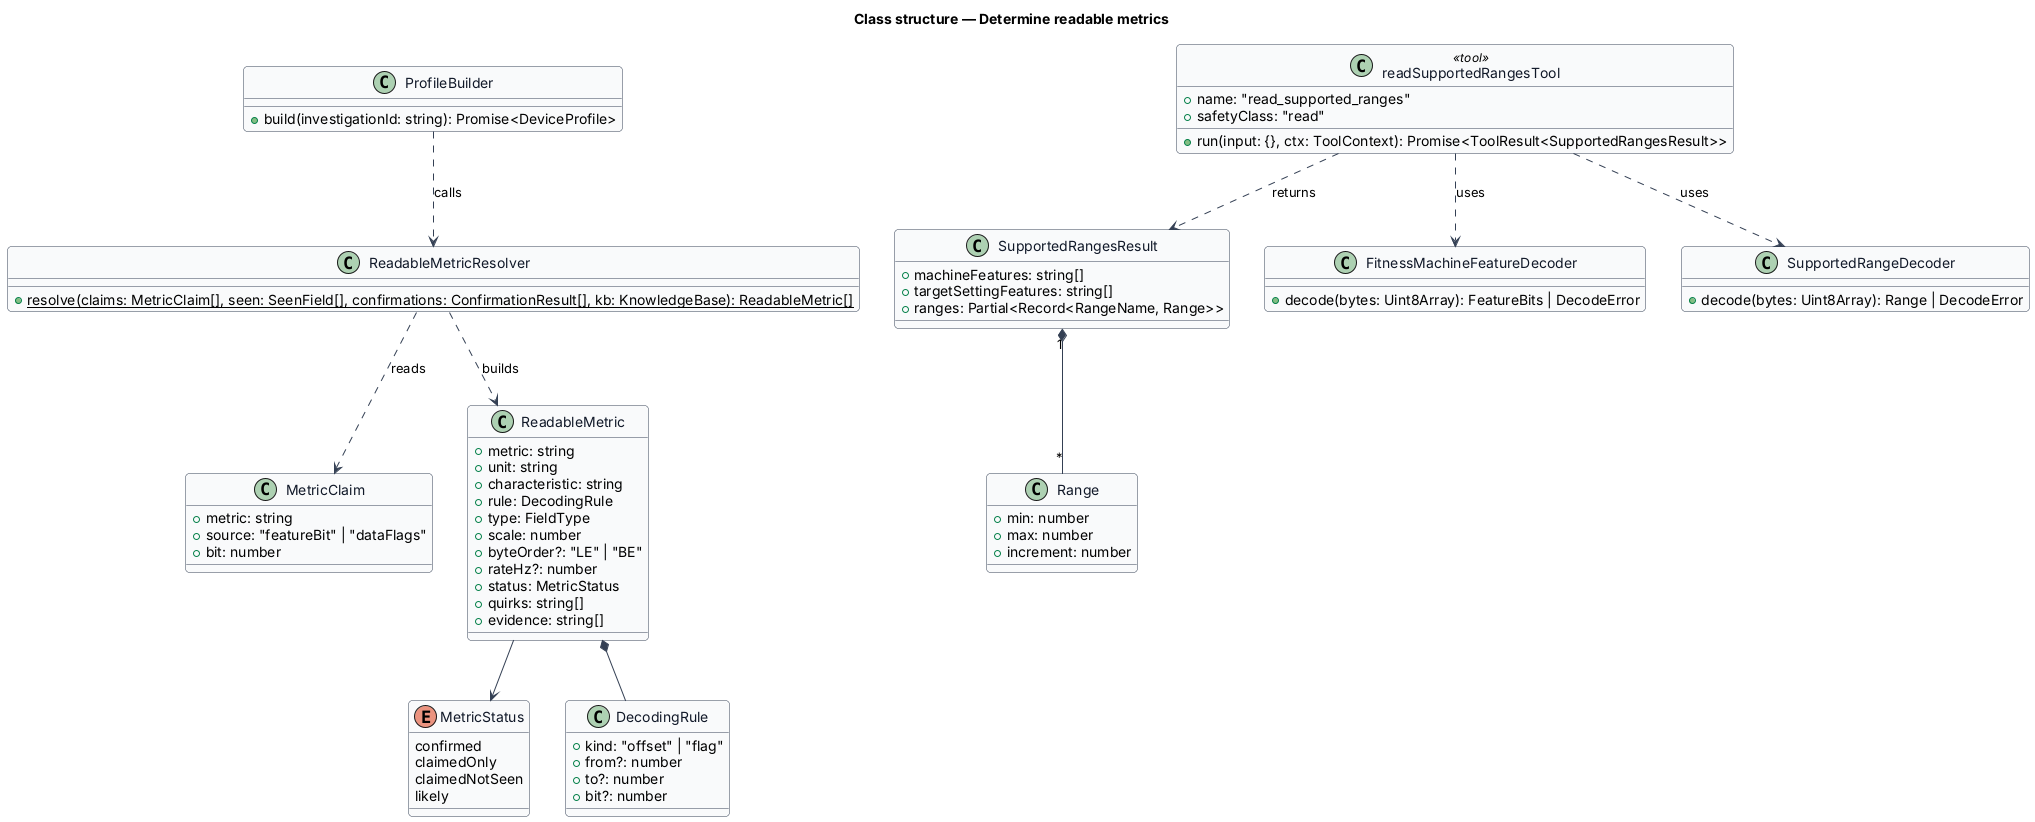

The diagram above was rendered by PlantUML. Its source (embedded in the PNG):
@startuml
' --- shared skin header ---
skinparam backgroundColor #FFFFFF
skinparam shadowing false
skinparam roundcorner 8
skinparam defaultFontName Arial
skinparam ArrowColor #344054
skinparam class {
  BorderColor #344054
  FontColor #101828
  BackgroundColor #F9FAFB
}
' --------------------------
title Class structure — Determine readable metrics

enum MetricStatus {
  confirmed
  claimedOnly
  claimedNotSeen
  likely
}

class Range {
  +min: number
  +max: number
  +increment: number
}

class SupportedRangesResult {
  +machineFeatures: string[]
  +targetSettingFeatures: string[]
  +ranges: Partial<Record<RangeName, Range>>
}

class MetricClaim {
  +metric: string
  +source: "featureBit" | "dataFlags"
  +bit: number
}

class DecodingRule {
  +kind: "offset" | "flag"
  +from?: number
  +to?: number
  +bit?: number
}

class ReadableMetric {
  +metric: string
  +unit: string
  +characteristic: string
  +rule: DecodingRule
  +type: FieldType
  +scale: number
  +byteOrder?: "LE" | "BE"
  +rateHz?: number
  +status: MetricStatus
  +quirks: string[]
  +evidence: string[]
}

class readSupportedRangesTool <<tool>> {
  +name: "read_supported_ranges"
  +safetyClass: "read"
  +run(input: {}, ctx: ToolContext): Promise<ToolResult<SupportedRangesResult>>
}

class FitnessMachineFeatureDecoder {
  +decode(bytes: Uint8Array): FeatureBits | DecodeError
}

class SupportedRangeDecoder {
  +decode(bytes: Uint8Array): Range | DecodeError
}

class ReadableMetricResolver {
  +{static} resolve(claims: MetricClaim[], seen: SeenField[], confirmations: ConfirmationResult[], kb: KnowledgeBase): ReadableMetric[]
}

class ProfileBuilder {
  +build(investigationId: string): Promise<DeviceProfile>
}

readSupportedRangesTool ..> FitnessMachineFeatureDecoder : uses
readSupportedRangesTool ..> SupportedRangeDecoder : uses
readSupportedRangesTool ..> SupportedRangesResult : returns
SupportedRangesResult "1" *-- "*" Range
ReadableMetricResolver ..> MetricClaim : reads
ReadableMetricResolver ..> ReadableMetric : builds
ReadableMetric *-- DecodingRule
ReadableMetric --> MetricStatus
ProfileBuilder ..> ReadableMetricResolver : calls
@enduml